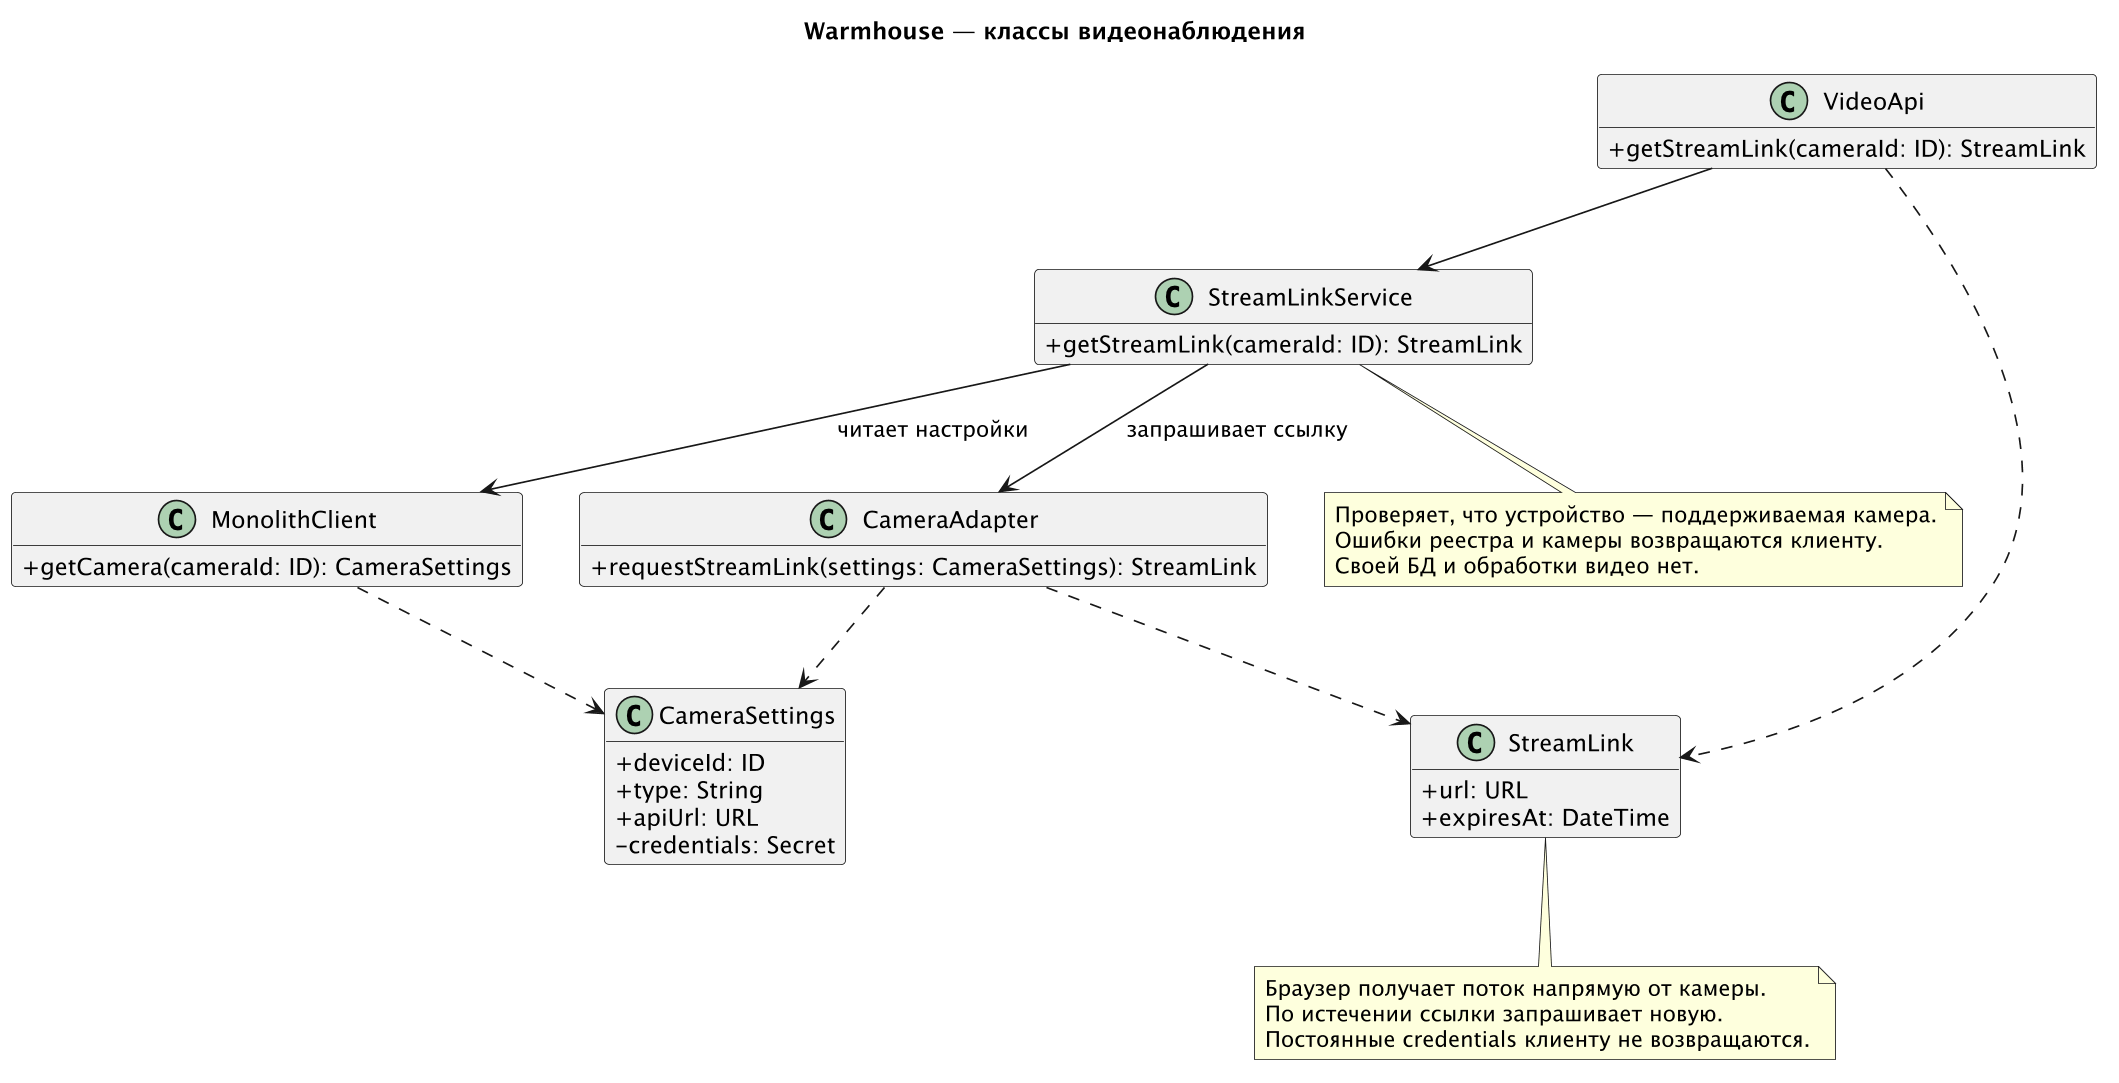

The diagram above was rendered by PlantUML. Its source (embedded in the PNG):
@startuml
skinparamlocked dpi 160
title Warmhouse — классы видеонаблюдения
hide empty members
skinparam classAttributeIconSize 0
class VideoApi {
  +getStreamLink(cameraId: ID): StreamLink
}
class StreamLinkService {
  +getStreamLink(cameraId: ID): StreamLink
}
class MonolithClient {
  +getCamera(cameraId: ID): CameraSettings
}
class CameraAdapter {
  +requestStreamLink(settings: CameraSettings): StreamLink
}
class CameraSettings {
  +deviceId: ID
  +type: String
  +apiUrl: URL
  -credentials: Secret
}
class StreamLink {
  +url: URL
  +expiresAt: DateTime
}
VideoApi --> StreamLinkService
StreamLinkService --> MonolithClient : читает настройки
StreamLinkService --> CameraAdapter : запрашивает ссылку
MonolithClient ..> CameraSettings
CameraAdapter ..> CameraSettings
CameraAdapter ..> StreamLink
VideoApi ..> StreamLink
note bottom of StreamLinkService
  Проверяет, что устройство — поддерживаемая камера.
  Ошибки реестра и камеры возвращаются клиенту.
  Своей БД и обработки видео нет.
end note
note bottom of StreamLink
  Браузер получает поток напрямую от камеры.
  По истечении ссылки запрашивает новую.
  Постоянные credentials клиенту не возвращаются.
end note
@enduml